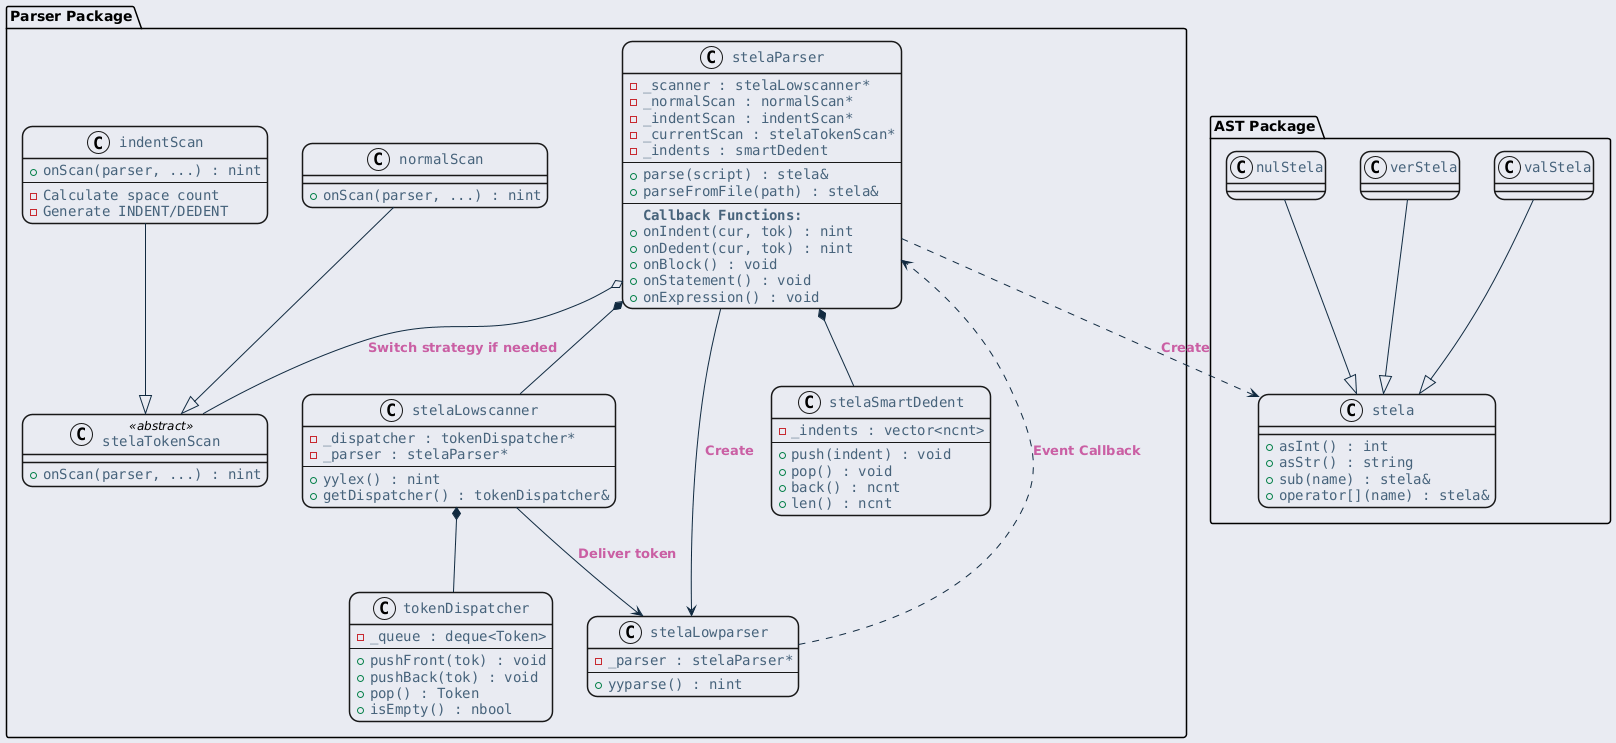

The diagram above was rendered by PlantUML. Its source (embedded in the PNG):
@startuml inline_umlgraph_14.png
<style>
  root {
    BackGroundColor: #E9EBF2;
  }
  class, node, object, participant, actor, boundary, control, entity, database, collections, queue {
    LineThickness: 1.5;
    HorizontalAlignment center;
    FontColor: #47637b;
    FontSize: 14;
    FontName: "Courier";
    RoundCorner: 20;
  }
  arrow {
    LineColor: #112a40;
    FontColor: #ca5fa4;
    FontStyle: "bold"
  }
  visibilityIcon {
    protected {
      LineColor DarkGoldenRod
      BackgroundColor DarkGoldenRod
    }
}
</style>
package "Parser Package" {
    class "stelaParser" as stelaParser {
        - _scanner : stelaLowscanner*
        - _normalScan : normalScan*
        - _indentScan : indentScan*
        - _currentScan : stelaTokenScan*
        - _indents : smartDedent
        ---
        + parse(script) : stela&
        + parseFromFile(path) : stela&
        ---
        <b>Callback Functions:</b>
        + onIndent(cur, tok) : nint
        + onDedent(cur, tok) : nint
        + onBlock() : void
        + onStatement() : void
        + onExpression() : void
    }

    class "stelaLowscanner" as scanner {
        - _dispatcher : tokenDispatcher*
        - _parser : stelaParser*
        ---
        + yylex() : nint
        + getDispatcher() : tokenDispatcher&
    }

    class "stelaLowparser" as parser {
        - _parser : stelaParser*
        ---
        + yyparse() : nint
    }

    class "tokenDispatcher" as dispatcher {
        - _queue : deque<Token>
        ---
        + pushFront(tok) : void
        + pushBack(tok) : void
        + pop() : Token
        + isEmpty() : nbool
    }

    class "stelaTokenScan" as tokenScan <<abstract>> {
        + onScan(parser, ...) : nint
    }

    class "normalScan" as normalScan {
        + onScan(parser, ...) : nint
    }

    class "indentScan" as indentScan {
        + onScan(parser, ...) : nint
        ---
        - Calculate space count
        - Generate INDENT/DEDENT
    }

    class "stelaSmartDedent" as smartDedent {
        - _indents : vector<ncnt>
        ---
        + push(indent) : void
        + pop() : void
        + back() : ncnt
        + len() : ncnt
    }
}

package "AST Package" {
    class "stela" as stela {
        + asInt() : int
        + asStr() : string
        + sub(name) : stela&
        + operator[](name) : stela&
    }

    class "valStela" as valStela
    class "verStela" as verStela
    class "nulStela" as nulStela
}

stelaParser *-- scanner
stelaParser *-- smartDedent
stelaParser --> parser : Create
stelaParser o-- tokenScan : Switch strategy if needed
scanner *-- dispatcher
scanner --> parser : Deliver token

normalScan --|> tokenScan
indentScan --|> tokenScan

parser ..> stelaParser : Event Callback

stelaParser ..> stela : Create

valStela --|> stela
verStela --|> stela
nulStela --|> stela
@enduml